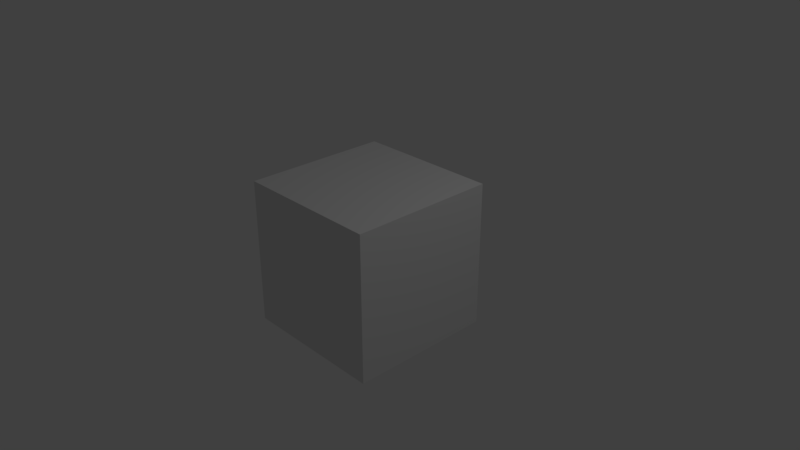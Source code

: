 # Source: CaveCreatureBone03.blend  (saved by Blender 2.79.0; exported with 4.5.12 LTS)
import bpy
from mathutils import Matrix  # noqa: F401  (used for matrix-valued properties, if any)

bpy.ops.wm.read_factory_settings(use_empty=True)
scene = bpy.context.scene
scene.name = 'Scene'

# ---- collections
col_collection_1 = bpy.data.collections.new('Collection 1'); scene.collection.children.link(col_collection_1)

# ---- materials (node trees are filled in below, after node groups)
mat_material = bpy.data.materials.new('Material')
mat_material.alpha_threshold = 0.0
mat_material.use_transparent_shadow = False
mat_material.roughness = 0.5
mat_material.line_color = (0.0, 0.0, 0.0, 1.0)

# ---- material node trees

# ---- world
world_world = bpy.data.worlds.new('World'); scene.world = world_world
world_world.color = (0.05088, 0.05088, 0.05088)
world_world.use_sun_shadow = False
world_world.sun_shadow_jitter_overblur = 0.0
world_world.cycles.sampling_method = 'MANUAL'

# ---- cameras
cam_camera = bpy.data.cameras.new('Camera')
cam_camera.clip_end = 100.0
cam_camera.lens = 35.0
cam_camera.sensor_width = 32.0
cam_camera.sensor_height = 18.0
cam_camera.ortho_scale = 7.314
cam_camera.dof.focus_distance = 0.0
cam_camera.dof.aperture_fstop = 128.0

# ---- lights
light_lamp = bpy.data.lights.new('Lamp', 'POINT')
light_lamp.transmission_factor = 0.0
light_lamp.cutoff_distance = 30.0
light_lamp.energy = 100.0
light_lamp.shadow_buffer_clip_start = 1.001
light_lamp.shadow_soft_size = 0.1
light_lamp.shadow_maximum_resolution = 0.006
light_lamp.use_absolute_resolution = True

# ---- meshes
me_cube = bpy.data.meshes.new('Cube')
me_cube.from_pydata([(1.0, 1.0, -1.0), (1.0, -1.0, -1.0), (-1.0, -1.0, -1.0), (-1.0, 1.0, -1.0), (1.0, 1.0, 1.0), (1.0, -1.0, 1.0), (-1.0, -1.0, 1.0), (-1.0, 1.0, 1.0)], [], [(0, 1, 2, 3), (4, 7, 6, 5), (0, 4, 5, 1), (1, 5, 6, 2), (2, 6, 7, 3), (4, 0, 3, 7)])
me_cube.materials.append(mat_material)
me_cube.use_remesh_preserve_volume = False
me_cube.use_remesh_preserve_attributes = False
me_cube.use_mirror_vertex_groups = False
me_cube.update()

# ---- objects
ob_cube = bpy.data.objects.new('Cube', me_cube)
ob_lamp = bpy.data.objects.new('Lamp', light_lamp)
ob_camera = bpy.data.objects.new('Camera', cam_camera)

# ---- transforms, parenting, visibility, modifiers, constraints
ob_cube.location = (0.0, 0.0, 0.0)
ob_cube.lock_rotations_4d = False
ob_cube.empty_display_type = 'ARROWS'
ob_cube.lineart.crease_threshold = 0.0
ob_lamp.location = (4.076, 1.005, 5.904)
ob_lamp.rotation_euler = (0.6503, 0.05522, 1.866)
ob_lamp.lock_rotations_4d = False
ob_lamp.empty_display_type = 'ARROWS'
ob_lamp.color = (0.0, 0.0, 0.0, 0.0)
ob_lamp.lineart.crease_threshold = 0.0
ob_camera.location = (7.481, -6.508, 5.344)
ob_camera.rotation_euler = (1.109, 0.0, 0.8149)
ob_camera.lock_rotations_4d = False
ob_camera.empty_display_type = 'ARROWS'
ob_camera.color = (0.0, 0.0, 0.0, 0.0)
ob_camera.display_type = 'WIRE'
ob_camera.lineart.crease_threshold = 0.0

# ---- collection membership
col_collection_1.objects.link(ob_cube)
col_collection_1.objects.link(ob_lamp)
col_collection_1.objects.link(ob_camera)

# ---- scene / render settings (as saved in the file)
scene.camera = ob_camera
scene.frame_start = 1; scene.frame_end = 250; scene.frame_set(1)
scene.render.engine = 'BLENDER_EEVEE_NEXT'
scene.render.resolution_percentage = 50
scene.render.dither_intensity = 0.0
scene.cycles.use_denoising = False
scene.cycles.samples = 128
scene.cycles.sampling_pattern = 'TABULATED_SOBOL'
scene.cycles.use_adaptive_sampling = False
scene.cycles.use_light_tree = False
scene.cycles.blur_glossy = 0.0
scene.cycles.sample_clamp_indirect = 0.0
scene.view_settings.view_transform = 'Standard'
bpy.context.view_layer.update()

